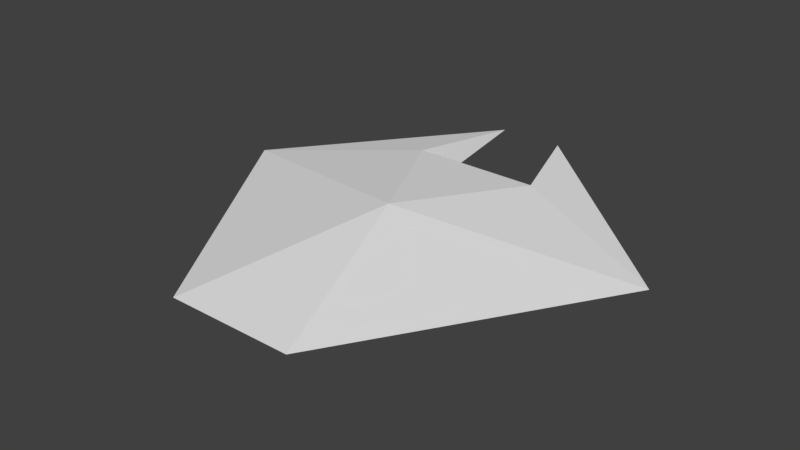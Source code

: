 # Source: Chain.blend  (saved by Blender 2.77.0; exported with 4.5.12 LTS)
import bpy
from mathutils import Matrix  # noqa: F401  (used for matrix-valued properties, if any)

bpy.ops.wm.read_factory_settings(use_empty=True)
scene = bpy.context.scene
scene.name = 'Scene'

# ---- collections
col_collection_1 = bpy.data.collections.new('Collection 1'); scene.collection.children.link(col_collection_1)

# ---- materials (node trees are filled in below, after node groups)
mat_material = bpy.data.materials.new('Material')
mat_material.alpha_threshold = 0.0
mat_material.use_transparent_shadow = False
mat_material.roughness = 0.5
mat_material.line_color = (0.0, 0.0, 0.0, 1.0)

# ---- material node trees

# ---- world
world_world = bpy.data.worlds.new('World'); scene.world = world_world
world_world.color = (0.05088, 0.05088, 0.05088)
world_world.use_sun_shadow = False
world_world.sun_shadow_jitter_overblur = 0.0
world_world.cycles.sampling_method = 'MANUAL'

# ---- meshes
me_cube_001 = bpy.data.meshes.new('Cube.001')
me_cube_001.from_pydata([(0.0, 0.9, 0.15), (0.3, 8.941e-08, -5.588e-09), (-0.3, 8.941e-08, -5.588e-09)], [], [(0, 2, 1)])
me_cube_001.materials.append(mat_material)
me_cube_001.use_remesh_preserve_volume = False
me_cube_001.use_remesh_preserve_attributes = False
me_cube_001.use_mirror_vertex_groups = False
me_cube_001.update()
me_cube = bpy.data.meshes.new('Cube')
me_cube.from_pydata([(0.3, 1.5, 0.1071), (0.15, 1.95, 0.1071), (1.05, 1.2, 2.554e-09), (0.0, 0.9, 0.15), (0.3, 8.941e-08, 0.0), (-0.3, 8.941e-08, 0.0), (-0.3, 1.5, 0.1071), (-0.15, 1.95, 0.1071), (-1.05, 1.2, 2.554e-09), (0.3, 1.5, -0.1071), (-0.3, 1.5, -0.1071)], [], [(5, 10, 9, 4), (2, 3, 4), (3, 2, 0), (2, 1, 0), (6, 3, 0), (7, 6, 10), (7, 8, 6), (6, 8, 3), (5, 3, 8), (8, 7, 10), (8, 10, 5), (1, 2, 9), (0, 1, 9), (6, 0, 9, 10), (2, 4, 9)])
me_cube.materials.append(mat_material)
me_cube.use_remesh_preserve_volume = False
me_cube.use_remesh_preserve_attributes = False
me_cube.use_mirror_vertex_groups = False
me_cube.update()

# ---- objects
ob_cockpit = bpy.data.objects.new('Cockpit', me_cube_001)
ob_chassis = bpy.data.objects.new('Chassis', me_cube)

# ---- transforms, parenting, visibility, modifiers, constraints
ob_cockpit.location = (0.0, 0.0, 0.0)
ob_cockpit.lock_rotations_4d = False
ob_cockpit.empty_display_type = 'ARROWS'
ob_cockpit.lineart.crease_threshold = 0.0
ob_chassis.location = (0.0, 0.0, 0.0)
ob_chassis.lock_rotations_4d = False
ob_chassis.empty_display_type = 'ARROWS'
ob_chassis.lineart.crease_threshold = 0.0

# ---- collection membership
col_collection_1.objects.link(ob_cockpit)
col_collection_1.objects.link(ob_chassis)

# ---- scene / render settings (as saved in the file)
scene.frame_start = 1; scene.frame_end = 250; scene.frame_set(1)
scene.render.engine = 'BLENDER_EEVEE_NEXT'
scene.render.resolution_percentage = 50
scene.render.dither_intensity = 0.0
scene.cycles.use_denoising = False
scene.cycles.samples = 128
scene.cycles.sampling_pattern = 'TABULATED_SOBOL'
scene.cycles.light_sampling_threshold = 0.0
scene.cycles.use_adaptive_sampling = False
scene.cycles.use_light_tree = False
scene.cycles.blur_glossy = 0.0
scene.cycles.sample_clamp_indirect = 0.0
scene.view_settings.view_transform = 'Standard'
bpy.context.view_layer.update()

# ---- added for rendering (the .blend has no active camera and no usable light): camera, sun
cam_auto = bpy.data.cameras.new('AutoCamera')
cam_auto.lens = 50.0
cam_auto.sensor_width = 36.0
cam_auto.clip_end = 1000.0
ob_auto_camera = bpy.data.objects.new('AutoCamera', cam_auto)
scene.collection.objects.link(ob_auto_camera)
ob_auto_camera.location = (2.66211, -2.21953, 2.15112)
ob_auto_camera.rotation_euler = (1.09748, -7.21219e-08, 0.694738)
scene.camera = ob_auto_camera
light_auto_sun = bpy.data.lights.new('AutoSun', 'SUN')
light_auto_sun.energy = 3.0
light_auto_sun.angle = 0.0523599
ob_auto_sun = bpy.data.objects.new('AutoSun', light_auto_sun)
scene.collection.objects.link(ob_auto_sun)
ob_auto_sun.rotation_euler = (0.872665, 0.174533, 0.523599)
bpy.context.view_layer.update()
